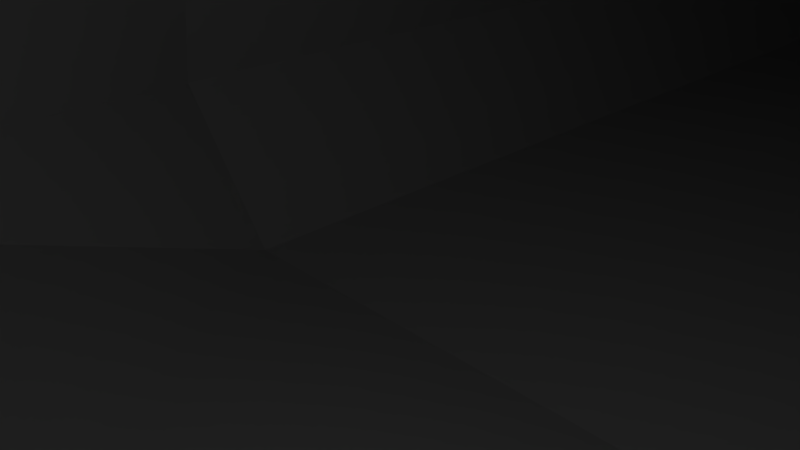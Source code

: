 # Source: DistPistoPick.blend  (saved by Blender 2.79.0; exported with 4.5.12 LTS)
import bpy
from mathutils import Matrix  # noqa: F401  (used for matrix-valued properties, if any)

bpy.ops.wm.read_factory_settings(use_empty=True)
scene = bpy.context.scene
scene.name = 'Scene'

# ---- collections
col_collection_1 = bpy.data.collections.new('Collection 1'); scene.collection.children.link(col_collection_1)

# ---- materials (node trees are filled in below, after node groups)
mat_dpistolpick = bpy.data.materials.new('DPistolPick')
mat_dpistolpick.alpha_threshold = 0.0
mat_dpistolpick.use_transparent_shadow = False
mat_dpistolpick.roughness = 0.5

# ---- material node trees

# ---- world
world_world = bpy.data.worlds.new('World'); scene.world = world_world
world_world.color = (0.05088, 0.05088, 0.05088)
world_world.use_sun_shadow = False
world_world.sun_shadow_jitter_overblur = 0.0
world_world.cycles.sampling_method = 'MANUAL'

# ---- cameras
cam_camera = bpy.data.cameras.new('Camera')
cam_camera.clip_end = 100.0
cam_camera.lens = 35.0
cam_camera.sensor_width = 32.0
cam_camera.sensor_height = 18.0
cam_camera.ortho_scale = 7.314
cam_camera.dof.focus_distance = 0.0
cam_camera.dof.aperture_fstop = 128.0

# ---- lights
light_lamp = bpy.data.lights.new('Lamp', 'POINT')
light_lamp.transmission_factor = 0.0
light_lamp.cutoff_distance = 30.0
light_lamp.energy = 100.0
light_lamp.shadow_buffer_clip_start = 1.001
light_lamp.shadow_soft_size = 0.1
light_lamp.shadow_maximum_resolution = 0.006
light_lamp.use_absolute_resolution = True

# ---- meshes
me_dpistolpick = bpy.data.meshes.new('DPistolPick')
me_dpistolpick.from_pydata([(-18.88, -3.75, -64.62), (-18.88, -3.75, -8.25), (-14.88, 23.75, -8.25), (-14.88, 23.75, -64.62), (0.125, -8.75, -64.62), (0.0, 26.0, -64.62), (9.75, 7.75, 60.88), (-10.0, 7.75, 60.88), (0.0, 4.25, 56.0), (-3.375, 38.75, 24.75), (3.75, 38.75, 24.75), (4.875, 19.75, 16.75), (-3.625, 19.75, 16.75), (-13.75, 15.25, 8.125), (-13.75, -2.0, 8.125), (19.12, -3.75, -64.62), (15.12, -8.75, -64.62), (0.0, 16.5, 8.0), (15.12, 23.75, -64.62), (15.12, 23.75, -8.25), (14.0, 15.25, 8.125), (-14.88, -8.75, -64.62), (-0.125, -8.75, -8.5), (-14.88, -8.75, -8.25), (-10.5, 19.75, 60.88), (19.12, -3.75, -8.25), (14.0, -2.0, 8.125), (15.12, -8.75, -8.25), (0.0, -5.25, 8.125), (-3.0, 39.0, 37.25), (3.75, 39.0, 37.25), (9.75, 19.75, 60.88), (4.375, 19.75, 30.88), (-3.125, 19.75, 30.88)], [], [(0, 1, 2, 3), (4, 0, 3, 5), (6, 7, 8), (9, 10, 11, 12), (13, 2, 1, 14), (15, 16, 4), (17, 5, 3), (3, 2, 17), (17, 2, 13), (18, 5, 17), (17, 19, 18), (20, 19, 17), (18, 15, 4, 5), (21, 4, 22, 23), (24, 13, 14, 7), (18, 19, 25, 15), (25, 26, 27), (22, 27, 26, 28), (8, 28, 26, 6), (29, 30, 10, 9), (23, 14, 1), (21, 23, 1, 0), (4, 16, 27, 22), (31, 32, 33, 24), (0, 4, 21), (33, 29, 9, 12), (28, 14, 23, 22), (20, 32, 31), (11, 20, 17), (12, 11, 17), (13, 12, 17), (24, 12, 13), (33, 12, 24), (14, 28, 8, 7), (32, 20, 11), (24, 7, 6, 31), (20, 26, 25, 19), (31, 6, 26, 20), (10, 30, 32, 11), (30, 29, 33, 32), (27, 16, 15, 25)])
me_dpistolpick.polygons.foreach_set('use_smooth', [True] * 41)
_k = set([(0, 1), (0, 3), (0, 4), (0, 21), (1, 2), (1, 14), (1, 23), (2, 3), (2, 13), (2, 17), (3, 5), (3, 17), (4, 15), (4, 16), (4, 21), (5, 17), (5, 18), (6, 7), (6, 8), (6, 26), (6, 31), (7, 8), (7, 14), (7, 24), (8, 28), (9, 10), (9, 12), (9, 29), (10, 11), (10, 30), (11, 12), (11, 17), (11, 20), (11, 32), (12, 13), (12, 17), (12, 24), (12, 33), (13, 14), (13, 17), (13, 24), (14, 23), (14, 28), (15, 16), (15, 18), (15, 25), (16, 27), (17, 18), (17, 19), (17, 20), (18, 19), (19, 20), (19, 25), (20, 26), (20, 31), (20, 32), (21, 23), (22, 23), (22, 27), (22, 28), (24, 31), (24, 33), (25, 26), (25, 27), (26, 27), (26, 28), (29, 30), (29, 33), (30, 32), (31, 32), (32, 33)])
me_dpistolpick.attributes.new('sharp_edge', 'BOOLEAN', 'EDGE').data.foreach_set('value', [ (min(e.vertices), max(e.vertices)) in _k for e in me_dpistolpick.edges])
_uv = me_dpistolpick.uv_layers.new(name='UVMap')
_uv.uv.foreach_set('vector', [0.3438, 0.1797, 0.6406, 0.1719, 0.6406, 0.2734, 0.3516, 0.2656, 0.8359, 0.1328, 0.8516, 0.2031, 0.9922, 0.1953, 0.9922, 0.125, 0.2188, 0.3516, 0.3984, 0.3516, 0.3125, 0.3672, 0.8828, 0.07031, 0.8594, 0.07031, 0.8359, 0.0, 0.8672, 0.0, 0.7891, 0.2422, 0.6406, 0.2734, 0.6406, 0.1719, 0.7969, 0.1016, 0.8516, 0.2031, 0.8203, 0.1875, 0.8359, 0.1328, 0.625, 0.03125, 0.3672, 0.02344, 0.3672, 0.0, 0.3672, 0.0, 0.5781, 0.0, 0.625, 0.03125, 0.625, 0.03125, 0.5781, 0.0, 0.625, 0.0, 0.4688, 0.6328, 0.4844, 0.5781, 0.7656, 0.6641, 0.7656, 0.6641, 0.6406, 0.6719, 0.4688, 0.6328, 0.7578, 0.6875, 0.6406, 0.6719, 0.7656, 0.6641, 0.9922, 0.1953, 0.8516, 0.2031, 0.8359, 0.1328, 0.9922, 0.125, 0.3594, 0.1406, 0.3672, 0.05469, 0.625, 0.0625, 0.6406, 0.1328, 0.4609, 0.3438, 0.4531, 0.6797, 0.3828, 0.6797, 0.3984, 0.3516, 0.9922, 0.1953, 0.9922, 0.5234, 0.8438, 0.5156, 0.8516, 0.2031, 0.8438, 0.5156, 0.8672, 0.6641, 0.8047, 0.5391, 0.7578, 0.6094, 0.8047, 0.5391, 0.8672, 0.6641, 0.7812, 0.6797, 0.3125, 0.3672, 0.2578, 0.6719, 0.1328, 0.6562, 0.2188, 0.3516, 0.9297, 0.07031, 0.9297, 0.09375, 0.8828, 0.09375, 0.8828, 0.07031, 0.6406, 0.1328, 0.7969, 0.1016, 0.6406, 0.1719, 0.3594, 0.1406, 0.6406, 0.1328, 0.6406, 0.1719, 0.3438, 0.1797, 0.5078, 0.5156, 0.5391, 0.4531, 0.8047, 0.5391, 0.7578, 0.6094, 0.1172, 0.3203, 0.04688, 0.4531, 0.03125, 0.4531, 0.04688, 0.2969, 0.3438, 0.1797, 0.2969, 0.1719, 0.3594, 0.1406, 0.9141, 0.0, 0.9297, 0.07031, 0.8828, 0.07031, 0.8672, 0.0, 0.7578, 0.0, 0.7969, 0.1016, 0.6406, 0.1328, 0.625, 0.0625, 0.03125, 0.625, 0.04688, 0.4609, 0.1172, 0.3203, 0.03125, 0.4922, 0.03125, 0.625, 0.007812, 0.5781, 0.01562, 0.4844, 0.03125, 0.4922, 0.007812, 0.5781, 0.0, 0.5234, 0.01562, 0.4844, 0.007812, 0.5781, 0.04688, 0.2969, 0.01562, 0.4844, 0.0, 0.5234, 0.03125, 0.4531, 0.01562, 0.4844, 0.04688, 0.2969, 0.3828, 0.6797, 0.2578, 0.6719, 0.3125, 0.3672, 0.3984, 0.3516, 0.04688, 0.4609, 0.03125, 0.625, 0.03125, 0.4922, 0.3672, 0.3047, 0.3984, 0.3516, 0.2188, 0.3516, 0.2422, 0.2891, 0.9531, 0.6406, 0.8672, 0.6641, 0.8438, 0.5156, 0.9922, 0.5234, 0.1172, 0.3203, 0.2188, 0.3516, 0.1328, 0.6562, 0.03125, 0.625, 1.0, 0.07031, 0.9609, 0.07031, 0.9453, 0.0, 0.9922, 0.0, 0.9609, 0.07031, 0.9297, 0.07031, 0.9141, 0.0, 0.9453, 0.0, 0.8047, 0.5391, 0.5391, 0.4531, 0.5469, 0.4297, 0.8438, 0.5156])
me_dpistolpick.materials.append(mat_dpistolpick)
me_dpistolpick.use_remesh_preserve_volume = False
me_dpistolpick.use_remesh_preserve_attributes = False
me_dpistolpick.use_mirror_vertex_groups = False
me_dpistolpick.update()
me_dpistolpick.normals_split_custom_set([tuple(v) for v in zip(*[iter([-0.9927, 0.04931, 0.11, -0.9676, 0.2484, -0.04421, -0.9909, 0.1342, 0.006792, -0.9896, 0.1439, -7.305e-09, 1.149e-07, 0.0, -1.0, 2.304e-07, 0.0, -1.0, 2.304e-07, 0.0, -1.0, 1.154e-07, 0.0, -1.0, 0.2918, -0.875, 0.3863, 0.0507, -0.8144, 0.5781, -0.045, -0.7952, 0.6047, 0.1129, 0.2744, -0.955, 0.0, 0.3881, -0.9216, 0.0, 0.3881, -0.9216, 0.1462, 0.3813, -0.9128, -0.9716, 0.0661, 0.2273, -0.9725, 0.0891, 0.215, -0.9413, 0.1407, 0.3069, -0.9797, 0.1003, 0.1735, -0.1352, -0.03559, -0.9902, 0.0, 0.0, -1.0, 0.0, 0.0, -1.0, -0.1501, 0.9871, 0.05492, -0.1483, 0.9806, 0.1283, 0.08111, 0.9934, 0.08059, 0.5194, 0.8287, 0.2087, 0.3659, 0.9139, 0.1759, 0.4168, 0.9063, -0.07022, -0.1304, 0.8997, 0.4166, -0.2636, 0.8594, 0.4381, -0.07604, 0.8828, 0.4635, -0.07879, 0.9936, 0.08081, 0.1459, 0.9809, 0.1283, 0.1479, 0.9874, 0.0565, -0.4107, 0.9092, -0.06839, -0.3637, 0.9151, 0.1739, -0.514, 0.8332, 0.2038, 0.0747, 0.883, 0.4635, 0.2593, 0.8589, 0.4416, 0.1287, 0.8991, 0.4184, -0.1807, -0.009192, -0.9835, -0.0201, 0.1384, -0.9902, 1.149e-07, 0.0, -1.0, 1.154e-07, 0.0, -1.0, 0.1149, -0.9917, 0.05771, 2.34e-12, -1.0, 5.426e-08, -0.0005753, -1.0, -6.603e-09, 0.03712, -0.9993, -0.004001, -0.9975, -0.01705, 0.06849, -0.9973, -0.03212, 0.0663, -0.9716, 0.007206, 0.2364, -0.9998, -0.008896, 0.01869, 0.9989, -0.03501, 0.0302, 0.9895, 0.1439, -0.01112, 0.9829, 0.1739, -0.05989, 0.9799, 0.1425, 0.1398, 0.7088, -0.6118, 0.3513, 0.75, -0.6066, 0.2636, 0.748, -0.5812, 0.3203, 0.1098, -0.949, 0.2954, 0.07438, -0.9491, 0.3061, 0.0749, -0.9565, 0.2821, 0.09209, -0.953, 0.2887, 0.2767, -0.9368, 0.2143, 0.2316, -0.9536, 0.1922, 0.06288, -0.9815, 0.1807, 0.5426, -0.797, 0.2654, -0.002695, 0.9902, -0.1394, 0.0, 0.9998, -0.02, 0.0, 0.9998, -0.02, 0.1187, 0.9887, 0.09208, -0.7677, -0.5665, 0.2996, -0.75, -0.6067, 0.2633, -0.6638, -0.6689, 0.3346, -0.8104, -0.5745, 0.1149, -0.7825, -0.6216, -0.03708, -0.7481, -0.655, -0.1066, -0.7039, -0.704, -0.09411, 2.34e-12, -1.0, 5.426e-08, -0.05867, -0.8967, -0.4388, -0.007901, -0.9996, -0.0267, -0.0005753, -1.0, -6.603e-09, 0.5574, 0.8302, 0.01053, 0.0, 1.0, 0.0, 0.0, 1.0, 0.0, -0.03769, 0.9992, -0.01469, 0.1203, 0.08049, -0.9895, 0.0, 0.0, -1.0, -0.001197, 0.1285, -0.9917, -0.9905, 0.0335, -0.1333, -0.9932, -0.116, -0.005602, -0.9827, -0.1355, 0.1263, -0.9873, 0.1336, 0.08651, -0.0922, -0.9533, 0.2875, -0.07731, -0.956, 0.2829, -0.09981, -0.9365, 0.336, -0.1055, -0.9483, 0.2993, 0.1655, 0.964, -0.2082, 0.3844, 0.923, -0.02, -0.3309, 0.8951, 0.2989, 0.1637, 0.9599, -0.2276, 0.5912, 0.7916, -0.1544, 0.08907, 0.9176, -0.3875, 0.05009, 0.9522, -0.3012, 0.1826, 0.9176, -0.353, 0.001102, 0.9387, -0.3448, -0.08089, 0.9185, -0.3871, -0.02308, 0.9136, -0.406, -0.0895, 0.9225, -0.3755, -0.4009, 0.915, -0.0457, -0.3796, 0.9168, -0.1243, -0.3547, 0.933, -0.0602, -4.802e-07, 1.0, -2.561e-07, -0.06209, 0.9975, 0.0327, -0.04038, 0.9992, 0.003095, -0.0635, -0.9813, 0.1818, -0.2319, -0.9538, 0.1911, -0.232, -0.9627, 0.139, -0.1942, -0.9678, 0.1599, 0.3844, 0.923, -0.0199, 0.8509, 0.5223, 0.05655, 0.1868, 0.9502, -0.2494, 0.0, 0.0, 1.0, 0.0139, 0.0491, 0.9987, 0.02511, -0.3509, 0.9361, 0.0, 0.0, 1.0, 0.9716, 0.0661, 0.2273, 0.9796, 0.1004, 0.1738, 0.9609, 0.1497, 0.2329, 0.976, 0.0766, 0.2039, 0.7336, 0.6792, -0.02405, 0.9048, -0.002789, 0.4258, 0.9687, 0.0214, 0.2473, 0.9751, 0.2103, 0.07098, 0.9991, 0.0388, 0.0184, 0.9355, 0.2606, -0.2387, 0.9347, 0.3272, 0.1386, 0.9989, 0.0444, 0.0132, 0.2212, -0.5375, 0.8137, 0.1196, -0.313, 0.9422, 0.0309, -0.1512, 0.988, -0.3166, -0.3226, 0.892, 0.7972, -0.6036, -0.008, 0.4261, -0.9028, 0.05867, 0.7809, -0.6247, 3.17e-08, 0.7417, -0.6701, -0.03061])] * 3)])

# ---- objects
ob_dpistolpick = bpy.data.objects.new('DPistolPick', me_dpistolpick)
ob_lamp = bpy.data.objects.new('Lamp', light_lamp)
ob_camera = bpy.data.objects.new('Camera', cam_camera)

# ---- transforms, parenting, visibility, modifiers, constraints
ob_dpistolpick.location = (0.0, 0.0, 0.0)
ob_dpistolpick.rotation_euler = (1.571, -0.0, 0.0)
ob_dpistolpick.lineart.crease_threshold = 0.0
ob_lamp.location = (4.076, 1.005, 5.904)
ob_lamp.rotation_euler = (0.6503, 0.05522, 1.866)
ob_lamp.lock_rotations_4d = False
ob_lamp.empty_display_type = 'ARROWS'
ob_lamp.color = (0.0, 0.0, 0.0, 0.0)
ob_lamp.lineart.crease_threshold = 0.0
ob_camera.location = (7.481, -6.508, 5.344)
ob_camera.rotation_euler = (1.109, 0.0, 0.8149)
ob_camera.lock_rotations_4d = False
ob_camera.empty_display_type = 'ARROWS'
ob_camera.color = (0.0, 0.0, 0.0, 0.0)
ob_camera.display_type = 'WIRE'
ob_camera.lineart.crease_threshold = 0.0

# ---- collection membership
col_collection_1.objects.link(ob_dpistolpick)
col_collection_1.objects.link(ob_lamp)
col_collection_1.objects.link(ob_camera)

# ---- scene / render settings (as saved in the file)
scene.camera = ob_camera
scene.frame_start = 1; scene.frame_end = 250; scene.frame_set(1)
scene.render.engine = 'BLENDER_EEVEE_NEXT'
scene.render.resolution_percentage = 50
scene.render.dither_intensity = 0.0
scene.cycles.use_denoising = False
scene.cycles.samples = 128
scene.cycles.sampling_pattern = 'TABULATED_SOBOL'
scene.cycles.use_adaptive_sampling = False
scene.cycles.use_light_tree = False
scene.cycles.blur_glossy = 0.0
scene.cycles.sample_clamp_indirect = 0.0
scene.view_settings.view_transform = 'Standard'
bpy.context.view_layer.update()
